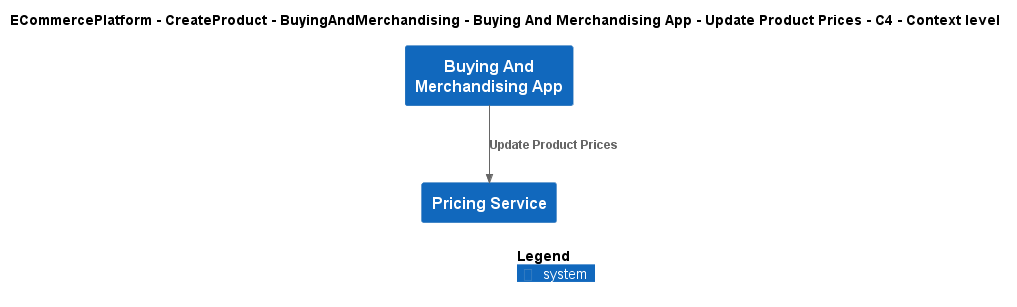

The diagram above was rendered by PlantUML. Its source (embedded in the PNG):
@startuml
!include ..\..\..\..\..\..\..\.c4s\C4_Context.puml

AddElementTag("c4interflow:lifecycle:new", $bgColor=green, $fontColor=#ffffff, $borderColor=green, $shadowing="False")
AddElementTag("c4interflow:lifecycle:changed", $bgColor=orange, $fontColor=#ffffff, $borderColor=orange, $shadowing="False")
AddElementTag("c4interflow:lifecycle:removed", $bgColor=red, $fontColor=#ffffff, $borderColor=red, $shadowing="False")

AddRelTag("c4interflow:lifecycle:new", $textColor=green, $lineColor=green)
AddRelTag("c4interflow:lifecycle:changed", $textColor=orange, $lineColor=orange)
AddRelTag("c4interflow:lifecycle:removed", $textColor=red, $lineColor=red)

SHOW_PERSON_PORTRAIT()
LAYOUT_TOP_DOWN()

skinparam linetype polyline

title ECommercePlatform - CreateProduct - BuyingAndMerchandising - Buying And Merchandising App - Update Product Prices - C4 - Context level

System(ECommercePlatform.CreateProduct.BuyingAndMerchandising.SoftwareSystems.BuyingAndMerchandisingApp, "Buying And Merchandising App", "")
System(ECommercePlatform.CreateProduct.PriceManagement.SoftwareSystems.PricingService, "Pricing Service", "")

Rel(ECommercePlatform.CreateProduct.BuyingAndMerchandising.SoftwareSystems.BuyingAndMerchandisingApp, ECommercePlatform.CreateProduct.PriceManagement.SoftwareSystems.PricingService, "Update Product Prices")


SHOW_LEGEND()
@enduml